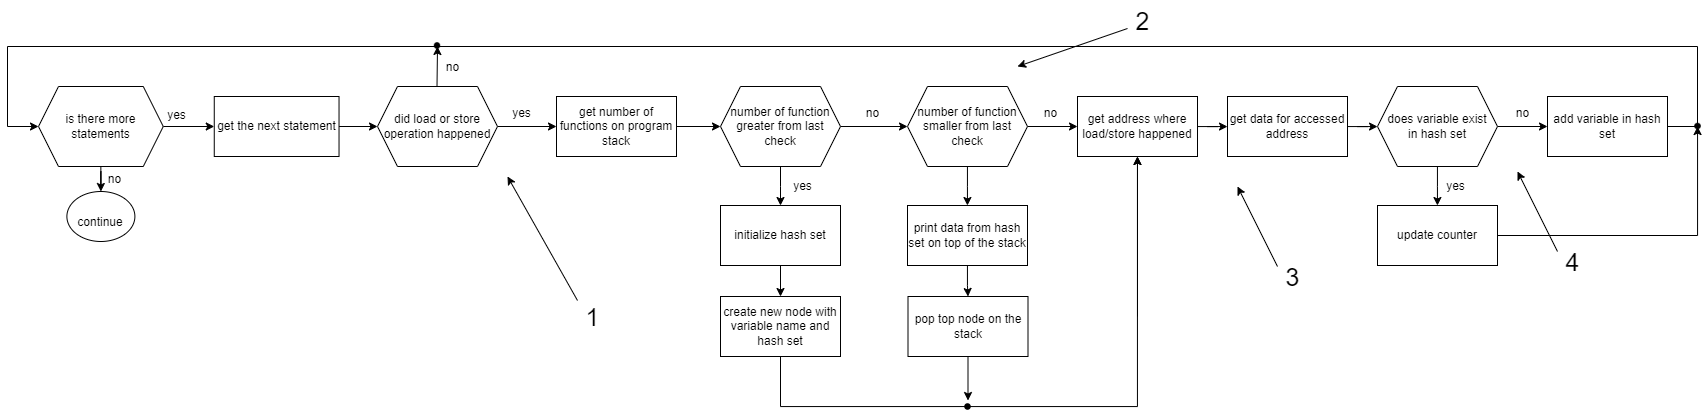

The diagram above was exported from draw.io. Its source (the exported page's mxGraphModel, read from the mxfile embedded in the PNG):
<mxGraphModel dx="2523" dy="841" grid="1" gridSize="10" guides="1" tooltips="1" connect="1" arrows="1" fold="1" page="1" pageScale="1" pageWidth="850" pageHeight="1100" math="0" shadow="0">
  <root>
    <mxCell id="0" />
    <mxCell id="1" parent="0" />
    <mxCell id="iAe_ERrwvAi4ku6tq8Hz-15" value="" style="edgeStyle=orthogonalEdgeStyle;rounded=0;orthogonalLoop=1;jettySize=auto;html=1;" edge="1" parent="1" source="iAe_ERrwvAi4ku6tq8Hz-5" target="iAe_ERrwvAi4ku6tq8Hz-9">
      <mxGeometry relative="1" as="geometry" />
    </mxCell>
    <mxCell id="iAe_ERrwvAi4ku6tq8Hz-5" value="did load or store operation happened" style="shape=hexagon;perimeter=hexagonPerimeter2;whiteSpace=wrap;html=1;fixedSize=1;" vertex="1" parent="1">
      <mxGeometry x="80" y="160" width="120" height="80" as="geometry" />
    </mxCell>
    <mxCell id="iAe_ERrwvAi4ku6tq8Hz-8" value="yes" style="text;html=1;align=center;verticalAlign=middle;resizable=0;points=[];autosize=1;strokeColor=none;" vertex="1" parent="1">
      <mxGeometry x="209" y="177" width="30" height="20" as="geometry" />
    </mxCell>
    <mxCell id="iAe_ERrwvAi4ku6tq8Hz-11" value="" style="edgeStyle=orthogonalEdgeStyle;rounded=0;orthogonalLoop=1;jettySize=auto;html=1;" edge="1" parent="1" source="iAe_ERrwvAi4ku6tq8Hz-9" target="iAe_ERrwvAi4ku6tq8Hz-10">
      <mxGeometry relative="1" as="geometry" />
    </mxCell>
    <mxCell id="iAe_ERrwvAi4ku6tq8Hz-9" value="get number of functions on program stack" style="rounded=0;whiteSpace=wrap;html=1;" vertex="1" parent="1">
      <mxGeometry x="259" y="170" width="120" height="60" as="geometry" />
    </mxCell>
    <mxCell id="iAe_ERrwvAi4ku6tq8Hz-13" value="" style="edgeStyle=orthogonalEdgeStyle;rounded=0;orthogonalLoop=1;jettySize=auto;html=1;" edge="1" parent="1" source="iAe_ERrwvAi4ku6tq8Hz-10" target="iAe_ERrwvAi4ku6tq8Hz-12">
      <mxGeometry relative="1" as="geometry" />
    </mxCell>
    <mxCell id="iAe_ERrwvAi4ku6tq8Hz-25" value="" style="edgeStyle=orthogonalEdgeStyle;rounded=0;orthogonalLoop=1;jettySize=auto;html=1;" edge="1" parent="1" source="iAe_ERrwvAi4ku6tq8Hz-10" target="iAe_ERrwvAi4ku6tq8Hz-23">
      <mxGeometry relative="1" as="geometry" />
    </mxCell>
    <mxCell id="iAe_ERrwvAi4ku6tq8Hz-10" value="number of function greater from last check" style="shape=hexagon;perimeter=hexagonPerimeter2;whiteSpace=wrap;html=1;fixedSize=1;" vertex="1" parent="1">
      <mxGeometry x="423" y="160" width="120" height="80" as="geometry" />
    </mxCell>
    <mxCell id="iAe_ERrwvAi4ku6tq8Hz-32" value="" style="edgeStyle=orthogonalEdgeStyle;rounded=0;orthogonalLoop=1;jettySize=auto;html=1;" edge="1" parent="1" source="iAe_ERrwvAi4ku6tq8Hz-12" target="iAe_ERrwvAi4ku6tq8Hz-30">
      <mxGeometry relative="1" as="geometry" />
    </mxCell>
    <mxCell id="iAe_ERrwvAi4ku6tq8Hz-40" value="" style="edgeStyle=orthogonalEdgeStyle;rounded=0;orthogonalLoop=1;jettySize=auto;html=1;" edge="1" parent="1" source="iAe_ERrwvAi4ku6tq8Hz-12" target="iAe_ERrwvAi4ku6tq8Hz-16">
      <mxGeometry relative="1" as="geometry" />
    </mxCell>
    <mxCell id="iAe_ERrwvAi4ku6tq8Hz-12" value="number of function smaller from last check" style="shape=hexagon;perimeter=hexagonPerimeter2;whiteSpace=wrap;html=1;fixedSize=1;" vertex="1" parent="1">
      <mxGeometry x="610" y="160" width="120" height="80" as="geometry" />
    </mxCell>
    <mxCell id="iAe_ERrwvAi4ku6tq8Hz-42" value="" style="edgeStyle=orthogonalEdgeStyle;rounded=0;orthogonalLoop=1;jettySize=auto;html=1;" edge="1" parent="1" source="iAe_ERrwvAi4ku6tq8Hz-16" target="iAe_ERrwvAi4ku6tq8Hz-17">
      <mxGeometry relative="1" as="geometry" />
    </mxCell>
    <mxCell id="iAe_ERrwvAi4ku6tq8Hz-16" value="get address where load/store happened" style="rounded=0;whiteSpace=wrap;html=1;" vertex="1" parent="1">
      <mxGeometry x="780" y="170" width="120" height="60" as="geometry" />
    </mxCell>
    <mxCell id="iAe_ERrwvAi4ku6tq8Hz-43" value="" style="edgeStyle=orthogonalEdgeStyle;rounded=0;orthogonalLoop=1;jettySize=auto;html=1;" edge="1" parent="1" source="iAe_ERrwvAi4ku6tq8Hz-17" target="iAe_ERrwvAi4ku6tq8Hz-18">
      <mxGeometry relative="1" as="geometry" />
    </mxCell>
    <mxCell id="iAe_ERrwvAi4ku6tq8Hz-17" value="get data for accessed address" style="rounded=0;whiteSpace=wrap;html=1;" vertex="1" parent="1">
      <mxGeometry x="930" y="170" width="120" height="60" as="geometry" />
    </mxCell>
    <mxCell id="iAe_ERrwvAi4ku6tq8Hz-44" value="" style="edgeStyle=orthogonalEdgeStyle;rounded=0;orthogonalLoop=1;jettySize=auto;html=1;" edge="1" parent="1" source="iAe_ERrwvAi4ku6tq8Hz-18" target="iAe_ERrwvAi4ku6tq8Hz-19">
      <mxGeometry relative="1" as="geometry" />
    </mxCell>
    <mxCell id="iAe_ERrwvAi4ku6tq8Hz-47" value="" style="edgeStyle=orthogonalEdgeStyle;rounded=0;orthogonalLoop=1;jettySize=auto;html=1;" edge="1" parent="1" source="iAe_ERrwvAi4ku6tq8Hz-18" target="iAe_ERrwvAi4ku6tq8Hz-20">
      <mxGeometry relative="1" as="geometry" />
    </mxCell>
    <mxCell id="iAe_ERrwvAi4ku6tq8Hz-18" value="does variable exist&lt;br&gt;in hash set" style="shape=hexagon;perimeter=hexagonPerimeter2;whiteSpace=wrap;html=1;fixedSize=1;" vertex="1" parent="1">
      <mxGeometry x="1080" y="160" width="120" height="80" as="geometry" />
    </mxCell>
    <mxCell id="iAe_ERrwvAi4ku6tq8Hz-88" style="edgeStyle=orthogonalEdgeStyle;rounded=0;orthogonalLoop=1;jettySize=auto;html=1;fontSize=25;fontColor=#FFFFFF;" edge="1" parent="1" source="iAe_ERrwvAi4ku6tq8Hz-19">
      <mxGeometry relative="1" as="geometry">
        <mxPoint x="1400" y="200" as="targetPoint" />
        <Array as="points">
          <mxPoint x="1400" y="309" />
          <mxPoint x="1400" y="200" />
        </Array>
      </mxGeometry>
    </mxCell>
    <mxCell id="iAe_ERrwvAi4ku6tq8Hz-19" value="update counter" style="rounded=0;whiteSpace=wrap;html=1;" vertex="1" parent="1">
      <mxGeometry x="1080" y="279" width="120" height="60" as="geometry" />
    </mxCell>
    <mxCell id="iAe_ERrwvAi4ku6tq8Hz-20" value="add variable in hash set" style="rounded=0;whiteSpace=wrap;html=1;" vertex="1" parent="1">
      <mxGeometry x="1250" y="170" width="120" height="60" as="geometry" />
    </mxCell>
    <mxCell id="iAe_ERrwvAi4ku6tq8Hz-21" value="no" style="text;html=1;align=center;verticalAlign=middle;resizable=0;points=[];autosize=1;strokeColor=none;" vertex="1" parent="1">
      <mxGeometry x="560" y="177" width="30" height="20" as="geometry" />
    </mxCell>
    <mxCell id="iAe_ERrwvAi4ku6tq8Hz-22" value="yes" style="text;html=1;align=center;verticalAlign=middle;resizable=0;points=[];autosize=1;strokeColor=none;" vertex="1" parent="1">
      <mxGeometry x="490" y="250" width="30" height="20" as="geometry" />
    </mxCell>
    <mxCell id="iAe_ERrwvAi4ku6tq8Hz-26" value="" style="edgeStyle=orthogonalEdgeStyle;rounded=0;orthogonalLoop=1;jettySize=auto;html=1;" edge="1" parent="1" source="iAe_ERrwvAi4ku6tq8Hz-23" target="iAe_ERrwvAi4ku6tq8Hz-24">
      <mxGeometry relative="1" as="geometry" />
    </mxCell>
    <mxCell id="iAe_ERrwvAi4ku6tq8Hz-23" value="initialize hash set" style="rounded=0;whiteSpace=wrap;html=1;" vertex="1" parent="1">
      <mxGeometry x="423" y="279" width="120" height="60" as="geometry" />
    </mxCell>
    <mxCell id="iAe_ERrwvAi4ku6tq8Hz-29" style="edgeStyle=orthogonalEdgeStyle;rounded=0;orthogonalLoop=1;jettySize=auto;html=1;" edge="1" parent="1" source="iAe_ERrwvAi4ku6tq8Hz-24" target="iAe_ERrwvAi4ku6tq8Hz-16">
      <mxGeometry relative="1" as="geometry">
        <Array as="points">
          <mxPoint x="483" y="480" />
          <mxPoint x="840" y="480" />
        </Array>
      </mxGeometry>
    </mxCell>
    <mxCell id="iAe_ERrwvAi4ku6tq8Hz-24" value="create new node with variable name and hash set" style="rounded=0;whiteSpace=wrap;html=1;" vertex="1" parent="1">
      <mxGeometry x="423" y="370" width="120" height="60" as="geometry" />
    </mxCell>
    <mxCell id="iAe_ERrwvAi4ku6tq8Hz-33" value="" style="edgeStyle=orthogonalEdgeStyle;rounded=0;orthogonalLoop=1;jettySize=auto;html=1;" edge="1" parent="1" source="iAe_ERrwvAi4ku6tq8Hz-30" target="iAe_ERrwvAi4ku6tq8Hz-31">
      <mxGeometry relative="1" as="geometry" />
    </mxCell>
    <mxCell id="iAe_ERrwvAi4ku6tq8Hz-30" value="print data from hash set on top of the stack" style="rounded=0;whiteSpace=wrap;html=1;" vertex="1" parent="1">
      <mxGeometry x="610" y="279" width="120" height="60" as="geometry" />
    </mxCell>
    <mxCell id="iAe_ERrwvAi4ku6tq8Hz-34" style="edgeStyle=orthogonalEdgeStyle;rounded=0;orthogonalLoop=1;jettySize=auto;html=1;startArrow=none;" edge="1" parent="1" target="iAe_ERrwvAi4ku6tq8Hz-16">
      <mxGeometry relative="1" as="geometry">
        <mxPoint x="840" y="390" as="sourcePoint" />
      </mxGeometry>
    </mxCell>
    <mxCell id="iAe_ERrwvAi4ku6tq8Hz-39" value="" style="edgeStyle=orthogonalEdgeStyle;rounded=0;orthogonalLoop=1;jettySize=auto;html=1;" edge="1" parent="1" source="iAe_ERrwvAi4ku6tq8Hz-31" target="iAe_ERrwvAi4ku6tq8Hz-38">
      <mxGeometry relative="1" as="geometry" />
    </mxCell>
    <mxCell id="iAe_ERrwvAi4ku6tq8Hz-31" value="pop top node on the stack" style="rounded=0;whiteSpace=wrap;html=1;" vertex="1" parent="1">
      <mxGeometry x="610.5" y="370" width="120" height="60" as="geometry" />
    </mxCell>
    <mxCell id="iAe_ERrwvAi4ku6tq8Hz-38" value="" style="shape=image;html=1;verticalAlign=top;verticalLabelPosition=bottom;labelBackgroundColor=#ffffff;imageAspect=0;aspect=fixed;image=https://cdn0.iconfinder.com/data/icons/octicons/1024/primitive-dot-128.png" vertex="1" parent="1">
      <mxGeometry x="664" y="474" width="13" height="13" as="geometry" />
    </mxCell>
    <mxCell id="iAe_ERrwvAi4ku6tq8Hz-41" value="no" style="text;html=1;align=center;verticalAlign=middle;resizable=0;points=[];autosize=1;strokeColor=none;" vertex="1" parent="1">
      <mxGeometry x="738" y="177" width="30" height="20" as="geometry" />
    </mxCell>
    <mxCell id="iAe_ERrwvAi4ku6tq8Hz-45" value="yes" style="text;html=1;align=center;verticalAlign=middle;resizable=0;points=[];autosize=1;strokeColor=none;" vertex="1" parent="1">
      <mxGeometry x="1143" y="250" width="30" height="20" as="geometry" />
    </mxCell>
    <mxCell id="iAe_ERrwvAi4ku6tq8Hz-48" value="no" style="text;html=1;align=center;verticalAlign=middle;resizable=0;points=[];autosize=1;strokeColor=none;" vertex="1" parent="1">
      <mxGeometry x="1210" y="177" width="30" height="20" as="geometry" />
    </mxCell>
    <mxCell id="iAe_ERrwvAi4ku6tq8Hz-49" value="no" style="text;html=1;align=center;verticalAlign=middle;resizable=0;points=[];autosize=1;strokeColor=none;" vertex="1" parent="1">
      <mxGeometry x="139.5" y="131" width="30" height="20" as="geometry" />
    </mxCell>
    <mxCell id="iAe_ERrwvAi4ku6tq8Hz-66" value="" style="ellipse;whiteSpace=wrap;html=1;aspect=fixed;fontColor=#FFFFFF;strokeColor=#FFFFFF;" vertex="1" parent="1">
      <mxGeometry x="360" y="151" width="7" height="7" as="geometry" />
    </mxCell>
    <mxCell id="iAe_ERrwvAi4ku6tq8Hz-67" value="" style="ellipse;whiteSpace=wrap;html=1;aspect=fixed;fontColor=#FFFFFF;strokeColor=#FFFFFF;" vertex="1" parent="1">
      <mxGeometry x="1370" y="256.5" width="7" height="7" as="geometry" />
    </mxCell>
    <mxCell id="iAe_ERrwvAi4ku6tq8Hz-68" value="" style="endArrow=classic;html=1;fontColor=#FFFFFF;exitX=0;exitY=0.1;exitDx=0;exitDy=0;exitPerimeter=0;" edge="1" parent="1" source="iAe_ERrwvAi4ku6tq8Hz-69">
      <mxGeometry width="50" height="50" relative="1" as="geometry">
        <mxPoint x="280" y="380" as="sourcePoint" />
        <mxPoint x="210" y="250" as="targetPoint" />
      </mxGeometry>
    </mxCell>
    <mxCell id="iAe_ERrwvAi4ku6tq8Hz-69" value="1" style="text;html=1;align=center;verticalAlign=middle;resizable=0;points=[];autosize=1;fontSize=25;" vertex="1" parent="1">
      <mxGeometry x="280" y="370" width="30" height="40" as="geometry" />
    </mxCell>
    <mxCell id="iAe_ERrwvAi4ku6tq8Hz-70" value="" style="endArrow=classic;html=1;fontColor=#FFFFFF;" edge="1" parent="1">
      <mxGeometry width="50" height="50" relative="1" as="geometry">
        <mxPoint x="830" y="102" as="sourcePoint" />
        <mxPoint x="720" y="140" as="targetPoint" />
      </mxGeometry>
    </mxCell>
    <mxCell id="iAe_ERrwvAi4ku6tq8Hz-71" value="&lt;font color=&quot;#000000&quot;&gt;2&lt;/font&gt;" style="text;html=1;align=center;verticalAlign=middle;resizable=0;points=[];autosize=1;strokeColor=none;fontSize=25;fontColor=#FFFFFF;" vertex="1" parent="1">
      <mxGeometry x="830" y="74" width="30" height="40" as="geometry" />
    </mxCell>
    <mxCell id="iAe_ERrwvAi4ku6tq8Hz-72" value="" style="endArrow=classic;html=1;fontColor=#FFFFFF;" edge="1" parent="1">
      <mxGeometry width="50" height="50" relative="1" as="geometry">
        <mxPoint x="980" y="340" as="sourcePoint" />
        <mxPoint x="940" y="260" as="targetPoint" />
      </mxGeometry>
    </mxCell>
    <mxCell id="iAe_ERrwvAi4ku6tq8Hz-73" value="&lt;font color=&quot;#000000&quot;&gt;3&lt;br&gt;&lt;/font&gt;" style="text;html=1;align=center;verticalAlign=middle;resizable=0;points=[];autosize=1;strokeColor=none;fontSize=25;fontColor=#FFFFFF;" vertex="1" parent="1">
      <mxGeometry x="980" y="330" width="30" height="40" as="geometry" />
    </mxCell>
    <mxCell id="iAe_ERrwvAi4ku6tq8Hz-74" value="" style="endArrow=classic;html=1;fontColor=#FFFFFF;" edge="1" parent="1">
      <mxGeometry width="50" height="50" relative="1" as="geometry">
        <mxPoint x="1260" y="325" as="sourcePoint" />
        <mxPoint x="1220" y="245" as="targetPoint" />
      </mxGeometry>
    </mxCell>
    <mxCell id="iAe_ERrwvAi4ku6tq8Hz-75" value="&lt;font color=&quot;#000000&quot;&gt;4&lt;br&gt;&lt;/font&gt;" style="text;html=1;align=center;verticalAlign=middle;resizable=0;points=[];autosize=1;strokeColor=none;fontSize=25;fontColor=#FFFFFF;" vertex="1" parent="1">
      <mxGeometry x="1260" y="315" width="30" height="40" as="geometry" />
    </mxCell>
    <mxCell id="iAe_ERrwvAi4ku6tq8Hz-89" value="" style="shape=image;html=1;verticalAlign=top;verticalLabelPosition=bottom;labelBackgroundColor=#ffffff;imageAspect=0;aspect=fixed;image=https://cdn0.iconfinder.com/data/icons/octicons/1024/primitive-dot-128.png" vertex="1" parent="1">
      <mxGeometry x="1394" y="193.5" width="13" height="13" as="geometry" />
    </mxCell>
    <mxCell id="iAe_ERrwvAi4ku6tq8Hz-62" value="" style="endArrow=classic;html=1;entryX=0;entryY=0.5;entryDx=0;entryDy=0;" edge="1" parent="1" source="iAe_ERrwvAi4ku6tq8Hz-96" target="iAe_ERrwvAi4ku6tq8Hz-5">
      <mxGeometry x="40" y="200" width="50" height="50" as="geometry">
        <mxPoint x="40" y="200" as="sourcePoint" />
        <mxPoint x="390" y="180" as="targetPoint" />
      </mxGeometry>
    </mxCell>
    <mxCell id="iAe_ERrwvAi4ku6tq8Hz-102" value="" style="endArrow=classic;html=1;fontSize=25;fontColor=#FFFFFF;" edge="1" parent="1">
      <mxGeometry width="50" height="50" relative="1" as="geometry">
        <mxPoint x="139.5" y="160" as="sourcePoint" />
        <mxPoint x="140" y="120" as="targetPoint" />
      </mxGeometry>
    </mxCell>
    <mxCell id="iAe_ERrwvAi4ku6tq8Hz-97" value="" style="edgeStyle=orthogonalEdgeStyle;rounded=0;orthogonalLoop=1;jettySize=auto;html=1;fontSize=25;fontColor=#FFFFFF;" edge="1" parent="1" source="iAe_ERrwvAi4ku6tq8Hz-93" target="iAe_ERrwvAi4ku6tq8Hz-96">
      <mxGeometry x="-390" y="120" as="geometry" />
    </mxCell>
    <mxCell id="iAe_ERrwvAi4ku6tq8Hz-113" value="" style="edgeStyle=orthogonalEdgeStyle;rounded=0;orthogonalLoop=1;jettySize=auto;html=1;fontSize=25;fontColor=#FFFFFF;" edge="1" parent="1" source="iAe_ERrwvAi4ku6tq8Hz-93" target="iAe_ERrwvAi4ku6tq8Hz-111">
      <mxGeometry relative="1" as="geometry" />
    </mxCell>
    <mxCell id="iAe_ERrwvAi4ku6tq8Hz-93" value="is there more statements" style="shape=hexagon;perimeter=hexagonPerimeter2;whiteSpace=wrap;html=1;fixedSize=1;" vertex="1" parent="1">
      <mxGeometry x="-258.9990909090909" y="160" width="124.77272727272725" height="80" as="geometry" />
    </mxCell>
    <mxCell id="iAe_ERrwvAi4ku6tq8Hz-96" value="get the next statement" style="rounded=0;whiteSpace=wrap;html=1;" vertex="1" parent="1">
      <mxGeometry x="-83.23772727272728" y="170" width="124.77272727272725" height="60" as="geometry" />
    </mxCell>
    <mxCell id="iAe_ERrwvAi4ku6tq8Hz-104" value="" style="shape=image;html=1;verticalAlign=top;verticalLabelPosition=bottom;labelBackgroundColor=#ffffff;imageAspect=0;aspect=fixed;image=https://cdn0.iconfinder.com/data/icons/octicons/1024/primitive-dot-128.png" vertex="1" parent="1">
      <mxGeometry x="133.5" y="113" width="13" height="13" as="geometry" />
    </mxCell>
    <mxCell id="iAe_ERrwvAi4ku6tq8Hz-108" value="&lt;font style=&quot;font-size: 12px&quot; color=&quot;#000000&quot;&gt;yes&lt;/font&gt;" style="text;html=1;align=center;verticalAlign=middle;resizable=0;points=[];autosize=1;strokeColor=none;fontSize=25;fontColor=#FFFFFF;" vertex="1" parent="1">
      <mxGeometry x="-136" y="163" width="30" height="40" as="geometry" />
    </mxCell>
    <mxCell id="iAe_ERrwvAi4ku6tq8Hz-111" value="&lt;font style=&quot;font-size: 12px&quot; color=&quot;#000000&quot;&gt;continue&lt;/font&gt;" style="ellipse;whiteSpace=wrap;html=1;fontSize=25;fontColor=#FFFFFF;strokeColor=#000000;strokeWidth=1;fillColor=none;" vertex="1" parent="1">
      <mxGeometry x="-230.61" y="265" width="68" height="50" as="geometry" />
    </mxCell>
    <mxCell id="iAe_ERrwvAi4ku6tq8Hz-112" value="" style="group" vertex="1" connectable="0" parent="1">
      <mxGeometry x="-290" y="120" width="1690" height="81" as="geometry" />
    </mxCell>
    <mxCell id="iAe_ERrwvAi4ku6tq8Hz-83" value="" style="endArrow=none;html=1;fontSize=25;fontColor=#FFFFFF;" edge="1" parent="iAe_ERrwvAi4ku6tq8Hz-112">
      <mxGeometry width="46.17486338797814" height="50" as="geometry">
        <mxPoint y="80" as="sourcePoint" />
        <mxPoint as="targetPoint" />
      </mxGeometry>
    </mxCell>
    <mxCell id="iAe_ERrwvAi4ku6tq8Hz-80" value="" style="endArrow=none;html=1;fontSize=25;fontColor=#FFFFFF;exitX=1;exitY=0.5;exitDx=0;exitDy=0;" edge="1" parent="iAe_ERrwvAi4ku6tq8Hz-112" source="iAe_ERrwvAi4ku6tq8Hz-20">
      <mxGeometry width="59.09090909090909" height="50" as="geometry">
        <mxPoint x="1690" y="80" as="sourcePoint" />
        <mxPoint x="1690" y="80" as="targetPoint" />
      </mxGeometry>
    </mxCell>
    <mxCell id="iAe_ERrwvAi4ku6tq8Hz-81" value="" style="endArrow=none;html=1;fontSize=25;fontColor=#FFFFFF;" edge="1" parent="iAe_ERrwvAi4ku6tq8Hz-112">
      <mxGeometry width="59.09090909090909" height="50" as="geometry">
        <mxPoint x="1690" y="81" as="sourcePoint" />
        <mxPoint x="1690" as="targetPoint" />
      </mxGeometry>
    </mxCell>
    <mxCell id="iAe_ERrwvAi4ku6tq8Hz-82" value="" style="endArrow=none;html=1;fontSize=25;fontColor=#FFFFFF;" edge="1" parent="iAe_ERrwvAi4ku6tq8Hz-112">
      <mxGeometry width="59.09090909090909" height="50" as="geometry">
        <mxPoint as="sourcePoint" />
        <mxPoint x="1690" as="targetPoint" />
      </mxGeometry>
    </mxCell>
    <mxCell id="iAe_ERrwvAi4ku6tq8Hz-90" value="" style="endArrow=classic;html=1;fontSize=25;fontColor=#FFFFFF;" edge="1" parent="iAe_ERrwvAi4ku6tq8Hz-112" target="iAe_ERrwvAi4ku6tq8Hz-93">
      <mxGeometry width="46.17486338797814" height="50" as="geometry">
        <mxPoint y="80" as="sourcePoint" />
        <mxPoint x="35.45454545454544" y="80" as="targetPoint" />
      </mxGeometry>
    </mxCell>
    <mxCell id="iAe_ERrwvAi4ku6tq8Hz-114" value="&lt;font style=&quot;font-size: 12px&quot; color=&quot;#000000&quot;&gt;no&lt;/font&gt;" style="text;html=1;align=center;verticalAlign=middle;resizable=0;points=[];autosize=1;strokeColor=none;fontSize=25;fontColor=#FFFFFF;" vertex="1" parent="1">
      <mxGeometry x="-198" y="227" width="30" height="40" as="geometry" />
    </mxCell>
  </root>
</mxGraphModel>